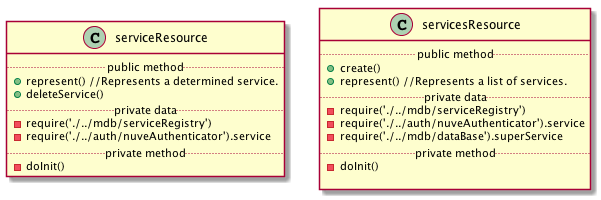

The diagram above was rendered by PlantUML. Its source (embedded in the PNG):
@startuml

class serviceResource {
    .. public method ..
    + represent() //Represents a determined service.
    + deleteService()
    .. private data ..
    - require('./../mdb/serviceRegistry')
    - require('./../auth/nuveAuthenticator').service
    .. private method ..
    - doInit()
}

class servicesResource {
    .. public method ..
    + create()
    + represent() //Represents a list of services.
    .. private data ..
    - require('./../mdb/serviceRegistry')
    - require('./../auth/nuveAuthenticator').service
    - require('./../mdb/dataBase').superService
    .. private method ..
    - doInit()

}

@enduml